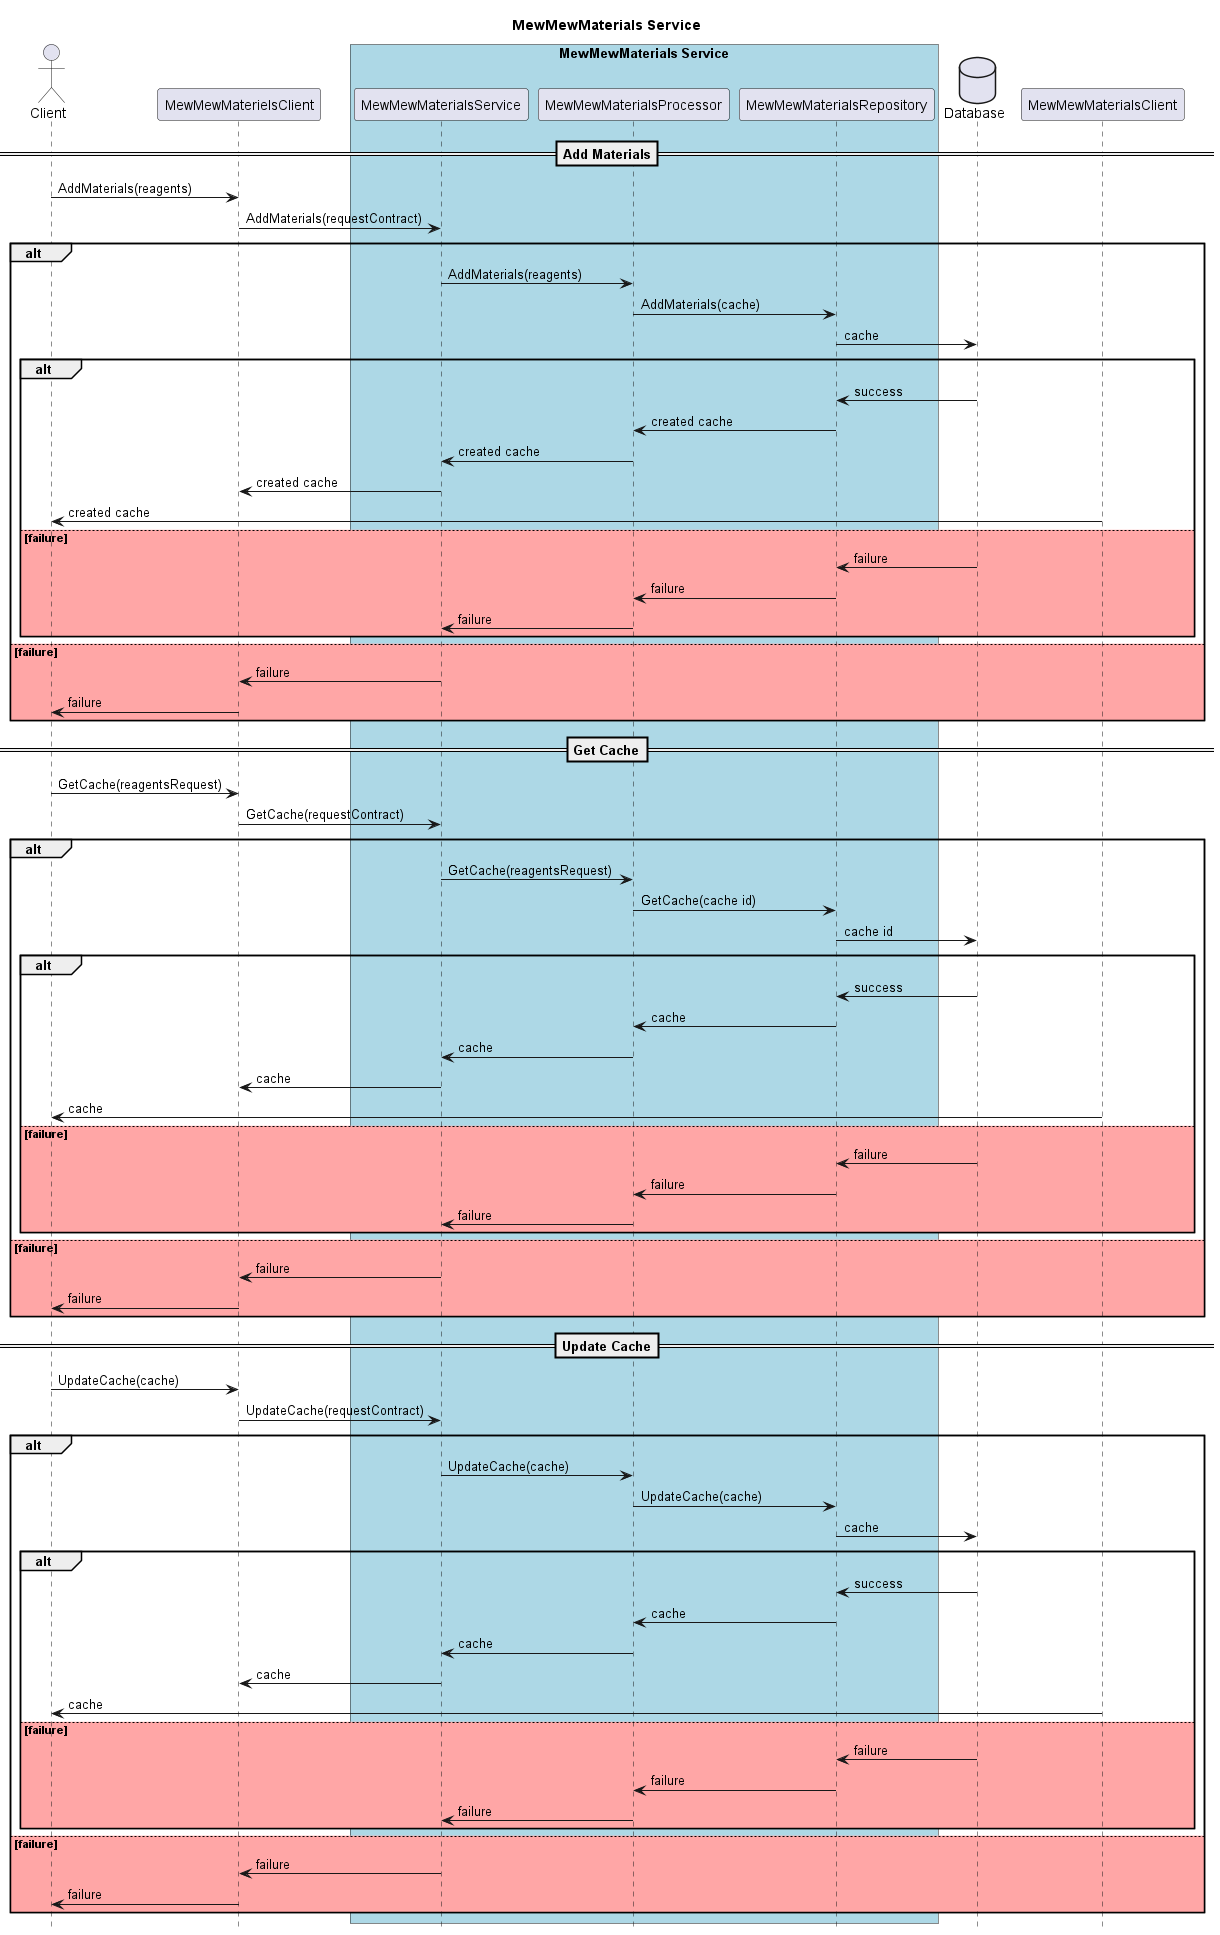

The diagram above was rendered by PlantUML. Its source (embedded in the PNG):
@startuml mew-mew-materials-sequence

hide footbox
Title MewMewMaterials Service

actor Client

participant MewMewMaterielsClient
box "MewMewMaterials Service" #LightBlue
    participant MewMewMaterialsService
    participant MewMewMaterialsProcessor
    participant MewMewMaterialsRepository
end box
database Database

==Add Materials==

Client -> MewMewMaterielsClient : AddMaterials(reagents)
MewMewMaterielsClient -> MewMewMaterialsService : AddMaterials(requestContract)
alt
    MewMewMaterialsService -> MewMewMaterialsProcessor : AddMaterials(reagents)
    MewMewMaterialsProcessor -> MewMewMaterialsRepository : AddMaterials(cache)
    MewMewMaterialsRepository -> Database : cache
    alt
        Database -> MewMewMaterialsRepository : success
        MewMewMaterialsRepository -> MewMewMaterialsProcessor : created cache
        MewMewMaterialsProcessor -> MewMewMaterialsService : created cache
        MewMewMaterialsService -> MewMewMaterielsClient : created cache
        MewMewMaterialsClient -> Client : created cache
    else #FFA6A6 failure
        Database -> MewMewMaterialsRepository : failure
        MewMewMaterialsRepository -> MewMewMaterialsProcessor : failure
        MewMewMaterialsProcessor -> MewMewMaterialsService : failure
    end 
else #FFA6A6 failure
    MewMewMaterialsService -> MewMewMaterielsClient : failure
    MewMewMaterielsClient -> Client : failure
end

==Get Cache==

Client -> MewMewMaterielsClient : GetCache(reagentsRequest)
MewMewMaterielsClient -> MewMewMaterialsService : GetCache(requestContract)
alt
    MewMewMaterialsService -> MewMewMaterialsProcessor : GetCache(reagentsRequest)
    MewMewMaterialsProcessor -> MewMewMaterialsRepository : GetCache(cache id)
    MewMewMaterialsRepository -> Database : cache id
    alt
        Database -> MewMewMaterialsRepository : success
        MewMewMaterialsRepository -> MewMewMaterialsProcessor : cache
        MewMewMaterialsProcessor -> MewMewMaterialsService : cache
        MewMewMaterialsService -> MewMewMaterielsClient : cache
        MewMewMaterialsClient -> Client : cache
    else #FFA6A6 failure
        Database -> MewMewMaterialsRepository : failure
        MewMewMaterialsRepository -> MewMewMaterialsProcessor : failure
        MewMewMaterialsProcessor -> MewMewMaterialsService : failure
    end 
else #FFA6A6 failure
    MewMewMaterialsService -> MewMewMaterielsClient : failure
    MewMewMaterielsClient -> Client : failure
end

==Update Cache==

Client -> MewMewMaterielsClient : UpdateCache(cache)
MewMewMaterielsClient -> MewMewMaterialsService : UpdateCache(requestContract)
alt
    MewMewMaterialsService -> MewMewMaterialsProcessor : UpdateCache(cache)
    MewMewMaterialsProcessor -> MewMewMaterialsRepository : UpdateCache(cache)
    MewMewMaterialsRepository -> Database : cache
    alt
        Database -> MewMewMaterialsRepository : success
        MewMewMaterialsRepository -> MewMewMaterialsProcessor : cache
        MewMewMaterialsProcessor -> MewMewMaterialsService : cache
        MewMewMaterialsService -> MewMewMaterielsClient : cache
        MewMewMaterialsClient -> Client : cache
    else #FFA6A6 failure
        Database -> MewMewMaterialsRepository : failure
        MewMewMaterialsRepository -> MewMewMaterialsProcessor : failure
        MewMewMaterialsProcessor -> MewMewMaterialsService : failure
    end 
else #FFA6A6 failure
    MewMewMaterialsService -> MewMewMaterielsClient : failure
    MewMewMaterielsClient -> Client : failure
end

@enduml